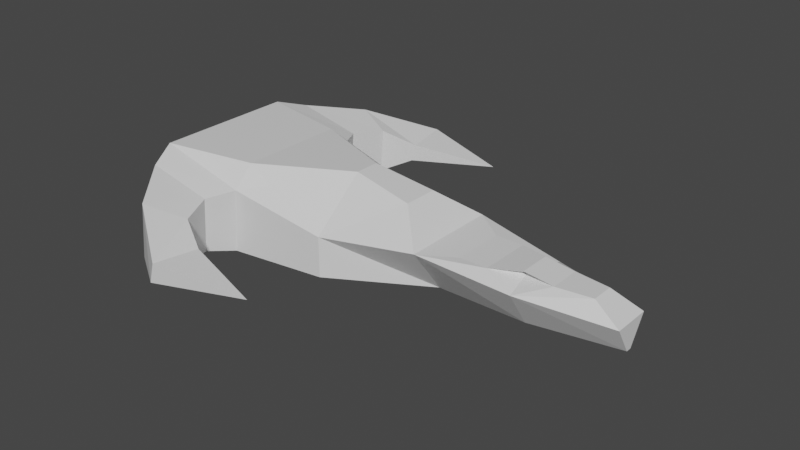 # Source: ship.blend  (saved by Blender 3.0.42; exported with 4.5.12 LTS)
import bpy
from mathutils import Matrix  # noqa: F401  (used for matrix-valued properties, if any)

bpy.ops.wm.read_factory_settings(use_empty=True)
scene = bpy.context.scene
scene.name = 'Scene'

# ---- collections
col_collection = bpy.data.collections.new('Collection'); scene.collection.children.link(col_collection)

# ---- materials (node trees are filled in below, after node groups)
mat_material = bpy.data.materials.new('Material')
mat_material.alpha_threshold = 0.0
mat_material.use_transparent_shadow = False
mat_material.line_color = (0.0, 0.0, 0.0, 1.0)

# ---- material node trees
mat_material.use_nodes = True; mat_material.node_tree.nodes.clear()
_N = mat_material.node_tree.nodes; _L = mat_material.node_tree.links
n0 = _N.new('ShaderNodeOutputMaterial'); n0.name = 'Material Output'; n0.location = (300, 300)
n1 = _N.new('ShaderNodeBsdfPrincipled'); n1.name = 'Principled BSDF'; n1.location = (10, 300)
n1.distribution = 'GGX'
n1.subsurface_method = 'RANDOM_WALK_SKIN'
n1.inputs[2].default_value = 0.4
n1.inputs[3].default_value = 1.45
n1.inputs[27].default_value = (0.0, 0.0, 0.0, 1.0)
n1.inputs[28].default_value = 1.0
_L.new(n1.outputs[0], n0.inputs[0])
n0.is_active_output = True

# ---- world
world_world = bpy.data.worlds.new('World'); scene.world = world_world
world_world.use_nodes = True; world_world.node_tree.nodes.clear()
_N = world_world.node_tree.nodes; _L = world_world.node_tree.links
n0 = _N.new('ShaderNodeOutputWorld'); n0.name = 'World Output'; n0.location = (300, 300)
n1 = _N.new('ShaderNodeBackground'); n1.name = 'Background'; n1.location = (10, 300)
n1.inputs[0].default_value = (0.05088, 0.05088, 0.05088, 1.0)
_L.new(n1.outputs[0], n0.inputs[0])
n0.is_active_output = True
world_world.color = (0.05088, 0.05088, 0.05088)
world_world.use_sun_shadow = False
world_world.sun_shadow_jitter_overblur = 0.0

# ---- meshes
me_cube = bpy.data.meshes.new('Cube')
me_cube.from_pydata([(0.6571, 0.3347, 0.8439), (1.0, 0.2283, -0.983), (0.6571, -0.3217, 0.8439), (1.0, -0.2283, -0.983), (-1.0, 1.0, 1.0), (-1.0, -1.0, 1.0), (-0.6735, -2.748, 0.01603), (0.0, 1.231, -1.0), (0.0, -0.2278, 1.103), (0.0, -1.218, -1.0), (0.0, 0.2408, 1.103), (1.332, 0.4945, 0.1701), (1.332, -0.4816, 0.1701), (0.0, 1.231, 0.0), (0.0, -1.218, 0.0), (-0.8009, 3.574, -0.4338), (-0.8009, -3.574, -0.4338), (-0.7406, 3.574, 0.07196), (-0.7406, -3.574, 0.07196), (-0.6735, 2.748, 0.01603), (2.621, 0.2119, 0.1701), (2.915, 0.05197, -0.8621), (2.621, -0.2118, 0.1701), (2.915, -0.05194, -0.8621), (1.958, -0.2283, -0.983), (1.626, -0.4816, 0.1701), (1.626, 0.4945, 0.1701), (1.958, 0.2283, -0.983), (1.0, 0.9102, 0.2094), (1.0, -0.8972, 0.2094), (2.251, -0.2987, 0.1701), (2.251, 0.2988, 0.1701), (2.915, 0.3577, -0.1983), (2.915, -0.3575, -0.1983), (1.958, 0.6881, -0.07081), (1.958, -0.688, -0.06177), (2.251, 7.069e-05, 0.1701), (1.626, 0.006482, 0.1701), (1.902, 0.3129, 0.05541), (1.939, -0.313, 0.08947), (1.939, -0.3034, 0.2585), (1.939, 0.3035, 0.2585), (1.939, -0.07846, 0.1147), (1.939, 0.07545, 0.1126), (1.939, 0.1548, 0.1391), (1.939, -0.16, 0.1413), (-0.7156, -2.731, -0.4252), (-0.7156, 2.731, -0.4252), (-1.045, 1.397, -1.075), (-2.09, 1.332, -1.151), (-1.987, 1.331, 1.018), (-2.09, -1.332, -1.151), (-1.987, -1.331, 1.018), (-1.045, -1.397, -1.075), (-0.9933, -1.395, 0.5091), (-0.9933, 1.395, 0.5091), (-1.185, 1.87, -0.9412), (-1.938, 1.87, -0.9956), (-1.853, 1.87, 0.7881), (-1.938, -1.87, -0.9956), (-1.853, -1.87, 0.7881), (-1.14, -1.87, 0.4226), (-1.14, 1.87, 0.4226), (-1.185, -1.87, -0.9412), (-1.036, 2.459, -0.7999), (-1.489, 2.775, -0.8374), (-1.422, 2.775, 0.5538), (-1.489, -2.775, -0.8374), (-1.422, -2.775, 0.5538), (-0.9994, -2.459, 0.3341), (-0.9994, 2.459, 0.3341), (-1.036, -2.459, -0.7999), (0.2156, -3.167, -0.1941), (0.2156, 3.167, -0.1941)], [(5, 54), (4, 13), (4, 55), (40, 41), (43, 41), (42, 40), (39, 42), (38, 43)], [(10, 4, 5, 8), (14, 8, 5, 52, 54), (52, 5, 4, 50), (7, 1, 3, 9), (28, 0, 2, 29), (14, 2, 8), (50, 4, 10, 13, 55), (49, 48, 7, 9, 53, 51), (0, 10, 8, 2), (3, 29, 14, 9), (7, 48, 55, 13), (7, 13, 28, 1), (35, 24, 23, 33), (47, 15, 73), (14, 8, 5), (29, 2, 14), (0, 13, 10), (28, 13, 0), (49, 51, 52, 50), (21, 32, 33, 23), (27, 34, 32, 21), (24, 27, 21, 23), (31, 36, 30, 22, 20), (11, 12, 25, 37, 26), (3, 1, 27, 24), (1, 28, 34, 27), (29, 3, 24, 35), (12, 11, 28, 29), (25, 12, 29, 35), (11, 26, 34, 28), (20, 22, 33, 32), (31, 20, 32, 34), (22, 30, 35, 33), (31, 34, 38), (34, 26, 38), (25, 35, 39), (35, 30, 39), (26, 37, 25, 40, 30, 36, 31, 41), (38, 26, 44), (39, 30, 45), (30, 40, 45), (40, 25, 45), (25, 39, 45), (26, 41, 44), (41, 31, 44), (31, 38, 44), (53, 9, 14, 54), (57, 56, 48, 49), (58, 57, 49, 50), (59, 60, 52, 51), (60, 61, 54, 52), (62, 58, 50, 55), (63, 59, 51, 53), (61, 63, 53, 54), (56, 62, 55, 48), (65, 64, 56, 57), (66, 65, 57, 58), (67, 68, 60, 59), (68, 69, 61, 60), (70, 66, 58, 62), (71, 67, 59, 63), (69, 71, 63, 61), (64, 70, 62, 56), (15, 47, 64), (17, 15, 65, 66), (16, 18, 68, 67), (18, 6, 69, 68), (19, 17, 66, 70), (71, 16, 67), (6, 46, 71, 69), (47, 19, 70, 64), (46, 16, 71), (64, 65, 15), (16, 46, 72), (46, 6, 72), (6, 18, 72), (18, 16, 72), (15, 17, 73), (17, 19, 73), (19, 47, 73)])
_uv = me_cube.uv_layers.new(name='UVMap')
_uv.uv.foreach_set('vector', [0.75, 0.5, 0.875, 0.5, 0.875, 0.75, 0.75, 0.75, 0.5, 0.875, 0.625, 0.875, 0.625, 1.0, 0.5, 1.0, 0.5, 0.9375, 0.5, 0.0, 0.625, 0.0, 0.625, 0.25, 0.5, 0.25, 0.25, 0.5, 0.375, 0.5, 0.375, 0.75, 0.25, 0.75, 0.5, 0.5, 0.625, 0.5, 0.625, 0.75, 0.5, 0.75, 0.0, 0.0, 0.0, 0.0, 0.0, 0.0, 0.5, 0.25, 0.625, 0.25, 0.625, 0.375, 0.5, 0.375, 0.5, 0.3125, 0.125, 0.5, 0.1875, 0.5, 0.25, 0.5, 0.25, 0.75, 0.1875, 0.75, 0.125, 0.75, 0.625, 0.5, 0.75, 0.5, 0.75, 0.75, 0.625, 0.75, 0.375, 0.75, 0.5, 0.75, 0.5, 0.875, 0.375, 0.875, 0.25, 0.5, 0.1875, 0.5, 0.5, 0.3125, 0.5, 0.375, 0.375, 0.375, 0.5, 0.375, 0.5, 0.5, 0.375, 0.5, 0.5, 0.75, 0.375, 0.75, 0.375, 0.75, 0.5, 0.75, 0.3079, 0.383, 0.3469, 0.3265, 0.391, 0.3265, 0.0, 0.0, 0.0, 0.0, 0.0, 0.0, 0.5, 0.75, 0.0, 0.0, 0.5, 0.875, 0.625, 0.5, 0.5, 0.375, 0.625, 0.375, 0.5, 0.5, 0.5, 0.375, 0.625, 0.5, 0.375, 0.25, 0.375, 1.0, 0.5, 0.0, 0.5, 0.25, 0.375, 0.5, 0.5, 0.5, 0.5, 0.75, 0.375, 0.75, 0.375, 0.5, 0.5, 0.5, 0.5, 0.5, 0.375, 0.5, 0.375, 0.75, 0.375, 0.5, 0.375, 0.5, 0.375, 0.75, 0.5, 0.5377, 0.5, 0.625, 0.5, 0.7123, 0.5, 0.7123, 0.5, 0.5377, 0.5, 0.569, 0.5, 0.681, 0.5, 0.681, 0.5, 0.625, 0.5, 0.569, 0.375, 0.75, 0.375, 0.5, 0.375, 0.5, 0.375, 0.75, 0.375, 0.5, 0.5, 0.5, 0.5, 0.5, 0.375, 0.5, 0.5, 0.75, 0.375, 0.75, 0.375, 0.75, 0.5, 0.75, 0.5, 0.681, 0.5, 0.569, 0.5, 0.5, 0.5, 0.75, 0.5, 0.681, 0.5, 0.681, 0.5, 0.75, 0.5, 0.75, 0.5, 0.569, 0.5, 0.569, 0.5, 0.5, 0.5, 0.5, 0.5, 0.5377, 0.5, 0.7123, 0.5, 0.75, 0.5, 0.5, 0.5, 0.5377, 0.5, 0.5377, 0.5, 0.5, 0.5, 0.5, 0.5, 0.7123, 0.5, 0.7123, 0.5, 0.75, 0.5, 0.75, 0.5, 0.5377, 0.5, 0.5, 0.0, 0.0, 0.5, 0.5, 0.5, 0.569, 0.0, 0.0, 0.5, 0.681, 0.5, 0.75, 0.0, 0.0, 0.5, 0.75, 0.5, 0.7123, 0.0, 0.0, 0.5, 0.569, 0.5, 0.625, 0.5, 0.681, 0.5, 0.6967, 0.5, 0.7123, 0.5, 0.625, 0.5, 0.5377, 0.5, 0.5533, 0.0, 0.0, 0.5, 0.569, 0.2929, 0.3242, 0.0, 0.0, 0.5, 0.7123, 0.2929, 0.4082, 0.5, 0.7123, 0.5, 0.6967, 0.2929, 0.4082, 0.5, 0.6967, 0.5, 0.681, 0.2929, 0.4082, 0.5, 0.681, 0.0, 0.0, 0.2929, 0.4082, 0.5, 0.569, 0.5, 0.5533, 0.2929, 0.3242, 0.5, 0.5533, 0.5, 0.5377, 0.2929, 0.3242, 0.5, 0.5377, 0.0, 0.0, 0.2929, 0.3242, 0.1875, 0.75, 0.375, 0.875, 0.5, 0.875, 0.5, 0.9375, 0.3618, 0.2809, 0.2356, 0.4536, 0.1875, 0.5, 0.375, 0.25, 0.4879, 0.2614, 0.3618, 0.2809, 0.375, 0.25, 0.5, 0.25, 0.1595, 0.7668, 0.4721, 0.9729, 0.5, 1.0, 0.125, 0.75, 0.4721, 0.9729, 0.4704, 0.9278, 0.5, 0.9375, 0.5, 1.0, 0.4785, 0.3141, 0.4879, 0.2614, 0.5, 0.25, 0.5, 0.3125, 0.2062, 0.767, 0.1595, 0.7668, 0.125, 0.75, 0.1875, 0.75, 0.4704, 0.9278, 0.2062, 0.767, 0.1875, 0.75, 0.5, 0.9375, 0.2356, 0.4536, 0.4785, 0.3141, 0.5, 0.3125, 0.1875, 0.5, 0.3515, 0.3098, 0.281, 0.4094, 0.2356, 0.4536, 0.3618, 0.2809, 0.4719, 0.2761, 0.3515, 0.3098, 0.3618, 0.2809, 0.4879, 0.2614, 0.1952, 0.784, 0.4431, 0.9452, 0.4721, 0.9729, 0.1595, 0.7668, 0.4431, 0.9452, 0.4409, 0.918, 0.4704, 0.9278, 0.4721, 0.9729, 0.46, 0.3129, 0.4719, 0.2761, 0.4879, 0.2614, 0.4785, 0.3141, 0.2247, 0.7842, 0.1952, 0.784, 0.1595, 0.7668, 0.2062, 0.767, 0.4409, 0.918, 0.2247, 0.7842, 0.2062, 0.767, 0.4704, 0.9278, 0.281, 0.4094, 0.46, 0.3129, 0.4785, 0.3141, 0.2356, 0.4536, 0.3469, 0.3265, 0.3079, 0.383, 0.281, 0.4094, 0.4592, 0.2875, 0.3469, 0.3265, 0.3515, 0.3098, 0.4719, 0.2761, 0.2183, 0.7949, 0.4241, 0.9275, 0.4431, 0.9452, 0.1952, 0.784, 0.4241, 0.9275, 0.4224, 0.9118, 0.4409, 0.918, 0.4431, 0.9452, 0.45, 0.3107, 0.4592, 0.2875, 0.4719, 0.2761, 0.46, 0.3129, 0.2247, 0.7842, 0.2183, 0.7949, 0.1952, 0.784, 0.4224, 0.9118, 0.236, 0.7951, 0.2247, 0.7842, 0.4409, 0.918, 0.3079, 0.383, 0.45, 0.3107, 0.46, 0.3129, 0.281, 0.4094, 0.236, 0.7951, 0.2183, 0.7949, 0.2247, 0.7842, 0.281, 0.4094, 0.3515, 0.3098, 0.3469, 0.3265, 0.2183, 0.7949, 0.236, 0.7951, 0.3245, 0.857, 0.236, 0.7951, 0.4224, 0.9118, 0.3245, 0.857, 0.4224, 0.9118, 0.4241, 0.9275, 0.3245, 0.857, 0.4241, 0.9275, 0.2183, 0.7949, 0.3245, 0.857, 0.3469, 0.3265, 0.4592, 0.2875, 0.391, 0.3265, 0.4592, 0.2875, 0.45, 0.3107, 0.391, 0.3265, 0.45, 0.3107, 0.3079, 0.383, 0.391, 0.3265])
me_cube.materials.append(mat_material)
me_cube.use_remesh_preserve_volume = False
me_cube.use_remesh_preserve_attributes = False
me_cube.use_mirror_vertex_groups = False
me_cube.update()

# ---- objects
ob_cube = bpy.data.objects.new('Cube', me_cube)

# ---- transforms, parenting, visibility, modifiers, constraints
ob_cube.location = (0.0, 0.0, 0.0)
ob_cube.scale = (3.5, 2.0, 1.5)
ob_cube.lock_rotations_4d = False
ob_cube.empty_display_type = 'ARROWS'
ob_cube.lineart.crease_threshold = 0.0

# ---- collection membership
col_collection.objects.link(ob_cube)

# ---- scene / render settings (as saved in the file)
scene.frame_start = 1; scene.frame_end = 250; scene.frame_set(1)
scene.render.engine = 'BLENDER_EEVEE_NEXT'
scene.cycles.sampling_pattern = 'TABULATED_SOBOL'
scene.cycles.use_light_tree = False
scene.view_settings.view_transform = 'Filmic'
bpy.context.view_layer.update()

# ---- added for rendering (the .blend has no active camera and no usable light): camera, sun
cam_auto = bpy.data.cameras.new('AutoCamera')
cam_auto.lens = 50.0
cam_auto.sensor_width = 36.0
cam_auto.clip_end = 1000.0
ob_auto_camera = bpy.data.objects.new('AutoCamera', cam_auto)
scene.collection.objects.link(ob_auto_camera)
ob_auto_camera.location = (22.5964, -25.3831, 16.8862)
ob_auto_camera.rotation_euler = (1.09748, -7.21219e-08, 0.694738)
scene.camera = ob_auto_camera
light_auto_sun = bpy.data.lights.new('AutoSun', 'SUN')
light_auto_sun.energy = 3.0
light_auto_sun.angle = 0.0523599
ob_auto_sun = bpy.data.objects.new('AutoSun', light_auto_sun)
scene.collection.objects.link(ob_auto_sun)
ob_auto_sun.rotation_euler = (0.872665, 0.174533, 0.523599)
bpy.context.view_layer.update()
